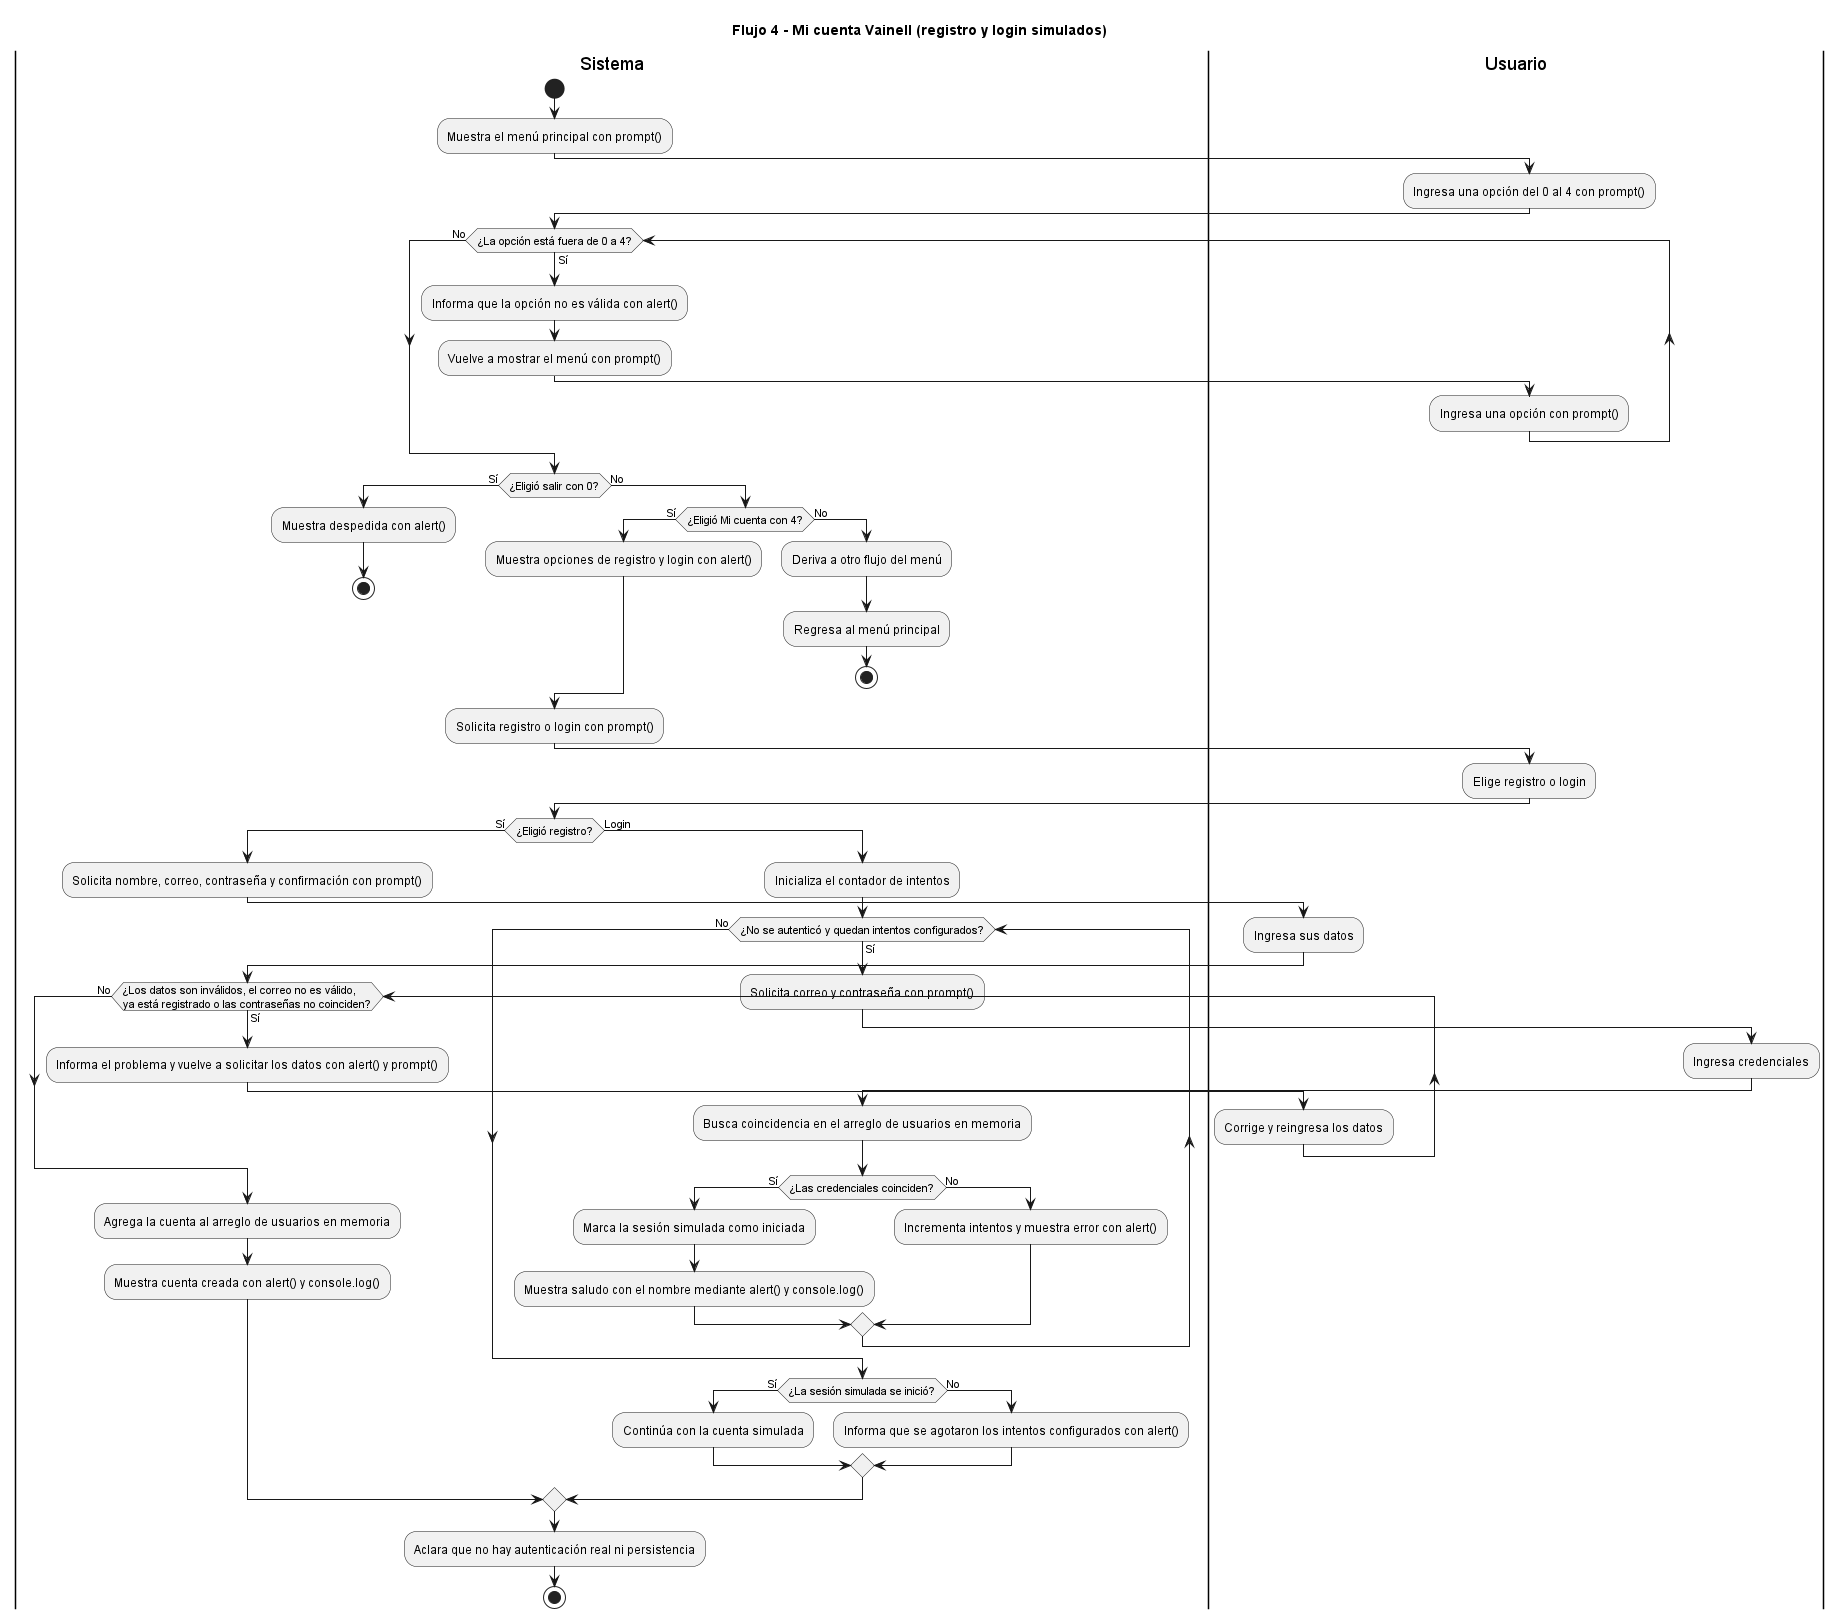

The diagram above was rendered by PlantUML. Its source (embedded in the PNG):
@startuml
title Flujo 4 - Mi cuenta Vainell (registro y login simulados)

|Sistema|
start
:Muestra el menú principal con prompt();
|Usuario|
:Ingresa una opción del 0 al 4 con prompt();
|Sistema|
while (¿La opción está fuera de 0 a 4?) is (Sí)
  :Informa que la opción no es válida con alert();
  :Vuelve a mostrar el menú con prompt();
  |Usuario|
  :Ingresa una opción con prompt();
  |Sistema|
endwhile (No)

if (¿Eligió salir con 0?) then (Sí)
  :Muestra despedida con alert();
  stop
else (No)
  if (¿Eligió Mi cuenta con 4?) then (Sí)
    :Muestra opciones de registro y login con alert();
  else (No)
    :Deriva a otro flujo del menú;
    :Regresa al menú principal;
    stop
  endif
endif

:Solicita registro o login con prompt();
|Usuario|
:Elige registro o login;
|Sistema|
if (¿Eligió registro?) then (Sí)
  :Solicita nombre, correo, contraseña y confirmación con prompt();
  |Usuario|
  :Ingresa sus datos;
  |Sistema|
  while (¿Los datos son inválidos, el correo no es válido,\nya está registrado o las contraseñas no coinciden?) is (Sí)
    :Informa el problema y vuelve a solicitar los datos con alert() y prompt();
    |Usuario|
    :Corrige y reingresa los datos;
    |Sistema|
  endwhile (No)
  :Agrega la cuenta al arreglo de usuarios en memoria;
  :Muestra cuenta creada con alert() y console.log();
else (Login)
  :Inicializa el contador de intentos;
  while (¿No se autenticó y quedan intentos configurados?) is (Sí)
    :Solicita correo y contraseña con prompt();
    |Usuario|
    :Ingresa credenciales;
    |Sistema|
    :Busca coincidencia en el arreglo de usuarios en memoria;
    if (¿Las credenciales coinciden?) then (Sí)
      :Marca la sesión simulada como iniciada;
      :Muestra saludo con el nombre mediante alert() y console.log();
    else (No)
      :Incrementa intentos y muestra error con alert();
    endif
  endwhile (No)
  if (¿La sesión simulada se inició?) then (Sí)
    :Continúa con la cuenta simulada;
  else (No)
    :Informa que se agotaron los intentos configurados con alert();
  endif
endif

:Aclara que no hay autenticación real ni persistencia;
stop
@enduml